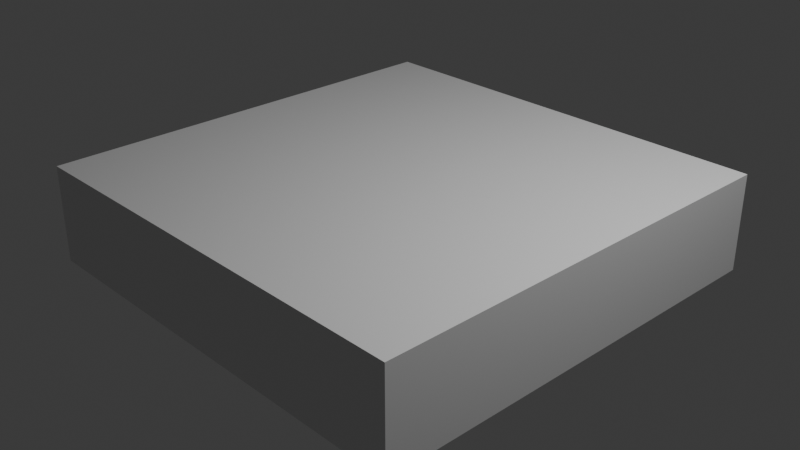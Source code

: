 # Source: fnn.blend  (saved by Blender 4.2.66; exported with 4.5.12 LTS)
import bpy
from mathutils import Matrix  # noqa: F401  (used for matrix-valued properties, if any)

bpy.ops.wm.read_factory_settings(use_empty=True)
scene = bpy.context.scene
scene.name = 'Scene'

# ---- collections
col_collection = bpy.data.collections.new('Collection'); scene.collection.children.link(col_collection)

# ---- materials (node trees are filled in below, after node groups)
mat_material = bpy.data.materials.new('Material')
mat_material.alpha_threshold = 0.0
mat_material.roughness = 0.5
mat_material.line_color = (0.0, 0.0, 0.0, 1.0)

# ---- material node trees
mat_material.use_nodes = True; mat_material.node_tree.nodes.clear()
_N = mat_material.node_tree.nodes; _L = mat_material.node_tree.links
n0 = _N.new('ShaderNodeOutputMaterial'); n0.name = 'Material Output'; n0.location = (300, 300)
n1 = _N.new('ShaderNodeBsdfPrincipled'); n1.name = 'Principled BSDF'; n1.location = (10, 300)
n1.inputs[3].default_value = 1.45
_L.new(n1.outputs[0], n0.inputs[0])
n0.is_active_output = True

# ---- world
world_world = bpy.data.worlds.new('World'); scene.world = world_world
world_world.use_nodes = True; world_world.node_tree.nodes.clear()
_N = world_world.node_tree.nodes; _L = world_world.node_tree.links
n0 = _N.new('ShaderNodeOutputWorld'); n0.name = 'World Output'; n0.location = (300, 300)
n1 = _N.new('ShaderNodeBackground'); n1.name = 'Background'; n1.location = (10, 300)
n1.inputs[0].default_value = (0.05088, 0.05088, 0.05088, 1.0)
_L.new(n1.outputs[0], n0.inputs[0])
n0.is_active_output = True
world_world.color = (0.05088, 0.05088, 0.05088)
world_world.sun_shadow_jitter_overblur = 0.0

# ---- cameras
cam_camera = bpy.data.cameras.new('Camera')
cam_camera.clip_end = 100.0
cam_camera.ortho_scale = 7.314

# ---- lights
light_light = bpy.data.lights.new('Light', 'POINT')
light_light.energy = 1000.0
light_light.shadow_soft_size = 0.1

# ---- meshes
me_cube = bpy.data.meshes.new('Cube')
me_cube.from_pydata([(2.423, 2.423, 0.5349), (2.423, 2.423, -0.5349), (2.423, -2.423, 0.5349), (2.423, -2.423, -0.5349), (-2.423, 2.423, 0.5349), (-2.423, 2.423, -0.5349), (-2.423, -2.423, 0.5349), (-2.423, -2.423, -0.5349), (-2.423, 1.982, -0.5349), (-2.423, 1.542, -0.5349), (-2.423, 1.101, -0.5349), (-2.423, 0.6608, -0.5349), (-2.423, 0.2203, -0.5349), (-2.423, -0.2203, -0.5349), (-2.423, -0.6608, -0.5349), (-2.423, -1.101, -0.5349), (-2.423, -1.542, -0.5349), (-2.423, -1.982, -0.5349), (2.423, 1.982, 0.5349), (2.423, 1.542, 0.5349), (2.423, 1.101, 0.5349), (2.423, 0.6608, 0.5349), (2.423, 0.2203, 0.5349), (2.423, -0.2203, 0.5349), (2.423, -0.6608, 0.5349), (2.423, -1.101, 0.5349), (2.423, -1.542, 0.5349), (2.423, -1.982, 0.5349), (-2.423, -1.982, 0.5349), (-2.423, -1.542, 0.5349), (-2.423, -1.101, 0.5349), (-2.423, -0.6608, 0.5349), (-2.423, -0.2203, 0.5349), (-2.423, 0.2203, 0.5349), (-2.423, 0.6608, 0.5349), (-2.423, 1.101, 0.5349), (-2.423, 1.542, 0.5349), (-2.423, 1.982, 0.5349), (2.423, -1.982, -0.5349), (2.423, -1.542, -0.5349), (2.423, -1.101, -0.5349), (2.423, -0.6608, -0.5349), (2.423, -0.2203, -0.5349), (2.423, 0.2203, -0.5349), (2.423, 0.6608, -0.5349), (2.423, 1.101, -0.5349), (2.423, 1.542, -0.5349), (2.423, 1.982, -0.5349), (1.982, 2.423, -0.5349), (1.542, 2.423, -0.5349), (1.101, 2.423, -0.5349), (0.6608, 2.423, -0.5349), (0.2203, 2.423, -0.5349), (-0.2203, 2.423, -0.5349), (-0.6608, 2.423, -0.5349), (-1.101, 2.423, -0.5349), (-1.542, 2.423, -0.5349), (-1.982, 2.423, -0.5349), (1.982, -2.423, 0.5349), (1.542, -2.423, 0.5349), (1.101, -2.423, 0.5349), (0.6608, -2.423, 0.5349), (0.2203, -2.423, 0.5349), (-0.2203, -2.423, 0.5349), (-0.6608, -2.423, 0.5349), (-1.101, -2.423, 0.5349), (-1.542, -2.423, 0.5349), (-1.982, -2.423, 0.5349), (-1.982, -2.423, -0.5349), (-1.542, -2.423, -0.5349), (-1.101, -2.423, -0.5349), (-0.6608, -2.423, -0.5349), (-0.2203, -2.423, -0.5349), (0.2203, -2.423, -0.5349), (0.6608, -2.423, -0.5349), (1.101, -2.423, -0.5349), (1.542, -2.423, -0.5349), (1.982, -2.423, -0.5349), (-1.982, 2.423, 0.5349), (-1.542, 2.423, 0.5349), (-1.101, 2.423, 0.5349), (-0.6608, 2.423, 0.5349), (-0.2203, 2.423, 0.5349), (0.2203, 2.423, 0.5349), (0.6608, 2.423, 0.5349), (1.101, 2.423, 0.5349), (1.542, 2.423, 0.5349), (1.982, 2.423, 0.5349), (1.982, 1.982, -0.5349), (1.542, 1.982, -0.5349), (1.101, 1.982, -0.5349), (0.6608, 1.982, -0.5349), (0.2203, 1.982, -0.5349), (-0.2203, 1.982, -0.5349), (-0.6608, 1.982, -0.5349), (-1.101, 1.982, -0.5349), (-1.542, 1.982, -0.5349), (-1.982, 1.982, -0.5349), (1.982, 1.542, -0.5349), (1.542, 1.542, -0.5349), (1.101, 1.542, -0.5349), (0.6608, 1.542, -0.5349), (0.2203, 1.542, -0.5349), (-0.2203, 1.542, -0.5349), (-0.6608, 1.542, -0.5349), (-1.101, 1.542, -0.5349), (-1.542, 1.542, -0.5349), (-1.982, 1.542, -0.5349), (1.982, 1.101, -0.5349), (1.542, 1.101, -0.5349), (1.101, 1.101, -0.5349), (0.6608, 1.101, -0.5349), (0.2203, 1.101, -0.5349), (-0.2203, 1.101, -0.5349), (-0.6608, 1.101, -0.5349), (-1.101, 1.101, -0.5349), (-1.542, 1.101, -0.5349), (-1.982, 1.101, -0.5349), (1.982, 0.6608, -0.5349), (1.542, 0.6608, -0.5349), (1.101, 0.6608, -0.5349), (0.6608, 0.6608, -0.5349), (0.2203, 0.6608, -0.5349), (-0.2203, 0.6608, -0.5349), (-0.6608, 0.6608, -0.5349), (-1.101, 0.6608, -0.5349), (-1.542, 0.6608, -0.5349), (-1.982, 0.6608, -0.5349), (1.982, 0.2203, -0.5349), (1.542, 0.2203, -0.5349), (1.101, 0.2203, -0.5349), (0.6608, 0.2203, -0.5349), (0.2203, 0.2203, -0.5349), (-0.2203, 0.2203, -0.5349), (-0.6608, 0.2203, -0.5349), (-1.101, 0.2203, -0.5349), (-1.542, 0.2203, -0.5349), (-1.982, 0.2203, -0.5349), (1.982, -0.2203, -0.5349), (1.542, -0.2203, -0.5349), (1.101, -0.2203, -0.5349), (0.6608, -0.2203, -0.5349), (0.2203, -0.2203, -0.5349), (-0.2203, -0.2203, -0.5349), (-0.6608, -0.2203, -0.5349), (-1.101, -0.2203, -0.5349), (-1.542, -0.2203, -0.5349), (-1.982, -0.2203, -0.5349), (1.982, -0.6608, -0.5349), (1.542, -0.6608, -0.5349), (1.101, -0.6608, -0.5349), (0.6608, -0.6608, -0.5349), (0.2203, -0.6608, -0.5349), (-0.2203, -0.6608, -0.5349), (-0.6608, -0.6608, -0.5349), (-1.101, -0.6608, -0.5349), (-1.542, -0.6608, -0.5349), (-1.982, -0.6608, -0.5349), (1.982, -1.101, -0.5349), (1.542, -1.101, -0.5349), (1.101, -1.101, -0.5349), (0.6608, -1.101, -0.5349), (0.2203, -1.101, -0.5349), (-0.2203, -1.101, -0.5349), (-0.6608, -1.101, -0.5349), (-1.101, -1.101, -0.5349), (-1.542, -1.101, -0.5349), (-1.982, -1.101, -0.5349), (1.982, -1.542, -0.5349), (1.542, -1.542, -0.5349), (1.101, -1.542, -0.5349), (0.6608, -1.542, -0.5349), (0.2203, -1.542, -0.5349), (-0.2203, -1.542, -0.5349), (-0.6608, -1.542, -0.5349), (-1.101, -1.542, -0.5349), (-1.542, -1.542, -0.5349), (-1.982, -1.542, -0.5349), (1.982, -1.982, -0.5349), (1.542, -1.982, -0.5349), (1.101, -1.982, -0.5349), (0.6608, -1.982, -0.5349), (0.2203, -1.982, -0.5349), (-0.2203, -1.982, -0.5349), (-0.6608, -1.982, -0.5349), (-1.101, -1.982, -0.5349), (-1.542, -1.982, -0.5349), (-1.982, -1.982, -0.5349), (-1.982, 1.982, 0.5349), (-1.542, 1.982, 0.5349), (-1.101, 1.982, 0.5349), (-0.6608, 1.982, 0.5349), (-0.2203, 1.982, 0.5349), (0.2203, 1.982, 0.5349), (0.6608, 1.982, 0.5349), (1.101, 1.982, 0.5349), (1.542, 1.982, 0.5349), (1.982, 1.982, 0.5349), (-1.982, 1.542, 0.5349), (-1.542, 1.542, 0.5349), (-1.101, 1.542, 0.5349), (-0.6608, 1.542, 0.5349), (-0.2203, 1.542, 0.5349), (0.2203, 1.542, 0.5349), (0.6608, 1.542, 0.5349), (1.101, 1.542, 0.5349), (1.542, 1.542, 0.5349), (1.982, 1.542, 0.5349), (-1.982, 1.101, 0.5349), (-1.542, 1.101, 0.5349), (-1.101, 1.101, 0.5349), (-0.6608, 1.101, 0.5349), (-0.2203, 1.101, 0.5349), (0.2203, 1.101, 0.5349), (0.6608, 1.101, 0.5349), (1.101, 1.101, 0.5349), (1.542, 1.101, 0.5349), (1.982, 1.101, 0.5349), (-1.982, 0.6608, 0.5349), (-1.542, 0.6608, 0.5349), (-1.101, 0.6608, 0.5349), (-0.6608, 0.6608, 0.5349), (-0.2203, 0.6608, 0.5349), (0.2203, 0.6608, 0.5349), (0.6608, 0.6608, 0.5349), (1.101, 0.6608, 0.5349), (1.542, 0.6608, 0.5349), (1.982, 0.6608, 0.5349), (-1.982, 0.2203, 0.5349), (-1.542, 0.2203, 0.5349), (-1.101, 0.2203, 0.5349), (-0.6608, 0.2203, 0.5349), (-0.2203, 0.2203, 0.5349), (0.2203, 0.2203, 0.5349), (0.6608, 0.2203, 0.5349), (1.101, 0.2203, 0.5349), (1.542, 0.2203, 0.5349), (1.982, 0.2203, 0.5349), (-1.982, -0.2203, 0.5349), (-1.542, -0.2203, 0.5349), (-1.101, -0.2203, 0.5349), (-0.6608, -0.2203, 0.5349), (-0.2203, -0.2203, 0.5349), (0.2203, -0.2203, 0.5349), (0.6608, -0.2203, 0.5349), (1.101, -0.2203, 0.5349), (1.542, -0.2203, 0.5349), (1.982, -0.2203, 0.5349), (-1.982, -0.6608, 0.5349), (-1.542, -0.6608, 0.5349), (-1.101, -0.6608, 0.5349), (-0.6608, -0.6608, 0.5349), (-0.2203, -0.6608, 0.5349), (0.2203, -0.6608, 0.5349), (0.6608, -0.6608, 0.5349), (1.101, -0.6608, 0.5349), (1.542, -0.6608, 0.5349), (1.982, -0.6608, 0.5349), (-1.982, -1.101, 0.5349), (-1.542, -1.101, 0.5349), (-1.101, -1.101, 0.5349), (-0.6608, -1.101, 0.5349), (-0.2203, -1.101, 0.5349), (0.2203, -1.101, 0.5349), (0.6608, -1.101, 0.5349), (1.101, -1.101, 0.5349), (1.542, -1.101, 0.5349), (1.982, -1.101, 0.5349), (-1.982, -1.542, 0.5349), (-1.542, -1.542, 0.5349), (-1.101, -1.542, 0.5349), (-0.6608, -1.542, 0.5349), (-0.2203, -1.542, 0.5349), (0.2203, -1.542, 0.5349), (0.6608, -1.542, 0.5349), (1.101, -1.542, 0.5349), (1.542, -1.542, 0.5349), (1.982, -1.542, 0.5349), (-1.982, -1.982, 0.5349), (-1.542, -1.982, 0.5349), (-1.101, -1.982, 0.5349), (-0.6608, -1.982, 0.5349), (-0.2203, -1.982, 0.5349), (0.2203, -1.982, 0.5349), (0.6608, -1.982, 0.5349), (1.101, -1.982, 0.5349), (1.542, -1.982, 0.5349), (1.982, -1.982, 0.5349)], [], [(278, 28, 6, 67), (68, 67, 6, 7), (8, 37, 4, 5), (178, 38, 3, 77), (38, 27, 2, 3), (48, 87, 0, 1), (1, 0, 18, 47), (47, 18, 19, 46), (46, 19, 20, 45), (45, 20, 21, 44), (44, 21, 22, 43), (43, 22, 23, 42), (42, 23, 24, 41), (41, 24, 25, 40), (40, 25, 26, 39), (39, 26, 27, 38), (48, 1, 47, 88), (88, 47, 46, 98), (98, 46, 45, 108), (108, 45, 44, 118), (118, 44, 43, 128), (128, 43, 42, 138), (138, 42, 41, 148), (148, 41, 40, 158), (158, 40, 39, 168), (168, 39, 38, 178), (7, 6, 28, 17), (17, 28, 29, 16), (16, 29, 30, 15), (15, 30, 31, 14), (14, 31, 32, 13), (13, 32, 33, 12), (12, 33, 34, 11), (11, 34, 35, 10), (10, 35, 36, 9), (9, 36, 37, 8), (78, 4, 37, 188), (188, 37, 36, 198), (198, 36, 35, 208), (208, 35, 34, 218), (218, 34, 33, 228), (228, 33, 32, 238), (238, 32, 31, 248), (248, 31, 30, 258), (258, 30, 29, 268), (268, 29, 28, 278), (26, 277, 287, 27), (277, 276, 286, 287), (276, 275, 285, 286), (275, 274, 284, 285), (274, 273, 283, 284), (273, 272, 282, 283), (272, 271, 281, 282), (271, 270, 280, 281), (270, 269, 279, 280), (269, 268, 278, 279), (25, 267, 277, 26), (267, 266, 276, 277), (266, 265, 275, 276), (265, 264, 274, 275), (264, 263, 273, 274), (263, 262, 272, 273), (262, 261, 271, 272), (261, 260, 270, 271), (260, 259, 269, 270), (259, 258, 268, 269), (24, 257, 267, 25), (257, 256, 266, 267), (256, 255, 265, 266), (255, 254, 264, 265), (254, 253, 263, 264), (253, 252, 262, 263), (252, 251, 261, 262), (251, 250, 260, 261), (250, 249, 259, 260), (249, 248, 258, 259), (23, 247, 257, 24), (247, 246, 256, 257), (246, 245, 255, 256), (245, 244, 254, 255), (244, 243, 253, 254), (243, 242, 252, 253), (242, 241, 251, 252), (241, 240, 250, 251), (240, 239, 249, 250), (239, 238, 248, 249), (22, 237, 247, 23), (237, 236, 246, 247), (236, 235, 245, 246), (235, 234, 244, 245), (234, 233, 243, 244), (233, 232, 242, 243), (232, 231, 241, 242), (231, 230, 240, 241), (230, 229, 239, 240), (229, 228, 238, 239), (21, 227, 237, 22), (227, 226, 236, 237), (226, 225, 235, 236), (225, 224, 234, 235), (224, 223, 233, 234), (223, 222, 232, 233), (222, 221, 231, 232), (221, 220, 230, 231), (220, 219, 229, 230), (219, 218, 228, 229), (20, 217, 227, 21), (217, 216, 226, 227), (216, 215, 225, 226), (215, 214, 224, 225), (214, 213, 223, 224), (213, 212, 222, 223), (212, 211, 221, 222), (211, 210, 220, 221), (210, 209, 219, 220), (209, 208, 218, 219), (19, 207, 217, 20), (207, 206, 216, 217), (206, 205, 215, 216), (205, 204, 214, 215), (204, 203, 213, 214), (203, 202, 212, 213), (202, 201, 211, 212), (201, 200, 210, 211), (200, 199, 209, 210), (199, 198, 208, 209), (18, 197, 207, 19), (197, 196, 206, 207), (196, 195, 205, 206), (195, 194, 204, 205), (194, 193, 203, 204), (193, 192, 202, 203), (192, 191, 201, 202), (191, 190, 200, 201), (190, 189, 199, 200), (189, 188, 198, 199), (0, 87, 197, 18), (87, 86, 196, 197), (86, 85, 195, 196), (85, 84, 194, 195), (84, 83, 193, 194), (83, 82, 192, 193), (82, 81, 191, 192), (81, 80, 190, 191), (80, 79, 189, 190), (79, 78, 188, 189), (16, 177, 187, 17), (177, 176, 186, 187), (176, 175, 185, 186), (175, 174, 184, 185), (174, 173, 183, 184), (173, 172, 182, 183), (172, 171, 181, 182), (171, 170, 180, 181), (170, 169, 179, 180), (169, 168, 178, 179), (15, 167, 177, 16), (167, 166, 176, 177), (166, 165, 175, 176), (165, 164, 174, 175), (164, 163, 173, 174), (163, 162, 172, 173), (162, 161, 171, 172), (161, 160, 170, 171), (160, 159, 169, 170), (159, 158, 168, 169), (14, 157, 167, 15), (157, 156, 166, 167), (156, 155, 165, 166), (155, 154, 164, 165), (154, 153, 163, 164), (153, 152, 162, 163), (152, 151, 161, 162), (151, 150, 160, 161), (150, 149, 159, 160), (149, 148, 158, 159), (13, 147, 157, 14), (147, 146, 156, 157), (146, 145, 155, 156), (145, 144, 154, 155), (144, 143, 153, 154), (143, 142, 152, 153), (142, 141, 151, 152), (141, 140, 150, 151), (140, 139, 149, 150), (139, 138, 148, 149), (12, 137, 147, 13), (137, 136, 146, 147), (136, 135, 145, 146), (135, 134, 144, 145), (134, 133, 143, 144), (133, 132, 142, 143), (132, 131, 141, 142), (131, 130, 140, 141), (130, 129, 139, 140), (129, 128, 138, 139), (11, 127, 137, 12), (127, 126, 136, 137), (126, 125, 135, 136), (125, 124, 134, 135), (124, 123, 133, 134), (123, 122, 132, 133), (122, 121, 131, 132), (121, 120, 130, 131), (120, 119, 129, 130), (119, 118, 128, 129), (10, 117, 127, 11), (117, 116, 126, 127), (116, 115, 125, 126), (115, 114, 124, 125), (114, 113, 123, 124), (113, 112, 122, 123), (112, 111, 121, 122), (111, 110, 120, 121), (110, 109, 119, 120), (109, 108, 118, 119), (9, 107, 117, 10), (107, 106, 116, 117), (106, 105, 115, 116), (105, 104, 114, 115), (104, 103, 113, 114), (103, 102, 112, 113), (102, 101, 111, 112), (101, 100, 110, 111), (100, 99, 109, 110), (99, 98, 108, 109), (8, 97, 107, 9), (97, 96, 106, 107), (96, 95, 105, 106), (95, 94, 104, 105), (94, 93, 103, 104), (93, 92, 102, 103), (92, 91, 101, 102), (91, 90, 100, 101), (90, 89, 99, 100), (89, 88, 98, 99), (5, 57, 97, 8), (57, 56, 96, 97), (56, 55, 95, 96), (55, 54, 94, 95), (54, 53, 93, 94), (53, 52, 92, 93), (52, 51, 91, 92), (51, 50, 90, 91), (50, 49, 89, 90), (49, 48, 88, 89), (5, 4, 78, 57), (57, 78, 79, 56), (56, 79, 80, 55), (55, 80, 81, 54), (54, 81, 82, 53), (53, 82, 83, 52), (52, 83, 84, 51), (51, 84, 85, 50), (50, 85, 86, 49), (49, 86, 87, 48), (17, 187, 68, 7), (187, 186, 69, 68), (186, 185, 70, 69), (185, 184, 71, 70), (184, 183, 72, 71), (183, 182, 73, 72), (182, 181, 74, 73), (181, 180, 75, 74), (180, 179, 76, 75), (179, 178, 77, 76), (3, 2, 58, 77), (77, 58, 59, 76), (76, 59, 60, 75), (75, 60, 61, 74), (74, 61, 62, 73), (73, 62, 63, 72), (72, 63, 64, 71), (71, 64, 65, 70), (70, 65, 66, 69), (69, 66, 67, 68), (27, 287, 58, 2), (287, 286, 59, 58), (286, 285, 60, 59), (285, 284, 61, 60), (284, 283, 62, 61), (283, 282, 63, 62), (282, 281, 64, 63), (281, 280, 65, 64), (280, 279, 66, 65), (279, 278, 67, 66)])
_uv = me_cube.uv_layers.new(name='UVMap')
_uv.uv.foreach_set('vector', [0.8523, 0.7273, 0.875, 0.7273, 0.875, 0.75, 0.8523, 0.75, 0.375, 0.9773, 0.625, 0.9773, 0.625, 1.0, 0.375, 1.0, 0.375, 0.2273, 0.625, 0.2273, 0.625, 0.25, 0.375, 0.25, 0.3523, 0.7273, 0.375, 0.7273, 0.375, 0.75, 0.3523, 0.75, 0.375, 0.7273, 0.625, 0.7273, 0.625, 0.75, 0.375, 0.75, 0.375, 0.4773, 0.625, 0.4773, 0.625, 0.5, 0.375, 0.5, 0.375, 0.5, 0.625, 0.5, 0.625, 0.5227, 0.375, 0.5227, 0.375, 0.5227, 0.625, 0.5227, 0.625, 0.5455, 0.375, 0.5455, 0.375, 0.5455, 0.625, 0.5455, 0.625, 0.5682, 0.375, 0.5682, 0.375, 0.5682, 0.625, 0.5682, 0.625, 0.5909, 0.375, 0.5909, 0.375, 0.5909, 0.625, 0.5909, 0.625, 0.6136, 0.375, 0.6136, 0.375, 0.6136, 0.625, 0.6136, 0.625, 0.6364, 0.375, 0.6364, 0.375, 0.6364, 0.625, 0.6364, 0.625, 0.6591, 0.375, 0.6591, 0.375, 0.6591, 0.625, 0.6591, 0.625, 0.6818, 0.375, 0.6818, 0.375, 0.6818, 0.625, 0.6818, 0.625, 0.7045, 0.375, 0.7045, 0.375, 0.7045, 0.625, 0.7045, 0.625, 0.7273, 0.375, 0.7273, 0.3523, 0.5, 0.375, 0.5, 0.375, 0.5227, 0.3523, 0.5227, 0.3523, 0.5227, 0.375, 0.5227, 0.375, 0.5455, 0.3523, 0.5455, 0.3523, 0.5455, 0.375, 0.5455, 0.375, 0.5682, 0.3523, 0.5682, 0.3523, 0.5682, 0.375, 0.5682, 0.375, 0.5909, 0.3523, 0.5909, 0.3523, 0.5909, 0.375, 0.5909, 0.375, 0.6136, 0.3523, 0.6136, 0.3523, 0.6136, 0.375, 0.6136, 0.375, 0.6364, 0.3523, 0.6364, 0.3523, 0.6364, 0.375, 0.6364, 0.375, 0.6591, 0.3523, 0.6591, 0.3523, 0.6591, 0.375, 0.6591, 0.375, 0.6818, 0.3523, 0.6818, 0.3523, 0.6818, 0.375, 0.6818, 0.375, 0.7045, 0.3523, 0.7045, 0.3523, 0.7045, 0.375, 0.7045, 0.375, 0.7273, 0.3523, 0.7273, 0.375, 0.0, 0.625, 0.0, 0.625, 0.02273, 0.375, 0.02273, 0.375, 0.02273, 0.625, 0.02273, 0.625, 0.04545, 0.375, 0.04545, 0.375, 0.04545, 0.625, 0.04545, 0.625, 0.06818, 0.375, 0.06818, 0.375, 0.06818, 0.625, 0.06818, 0.625, 0.09091, 0.375, 0.09091, 0.375, 0.09091, 0.625, 0.09091, 0.625, 0.1136, 0.375, 0.1136, 0.375, 0.1136, 0.625, 0.1136, 0.625, 0.1364, 0.375, 0.1364, 0.375, 0.1364, 0.625, 0.1364, 0.625, 0.1591, 0.375, 0.1591, 0.375, 0.1591, 0.625, 0.1591, 0.625, 0.1818, 0.375, 0.1818, 0.375, 0.1818, 0.625, 0.1818, 0.625, 0.2045, 0.375, 0.2045, 0.375, 0.2045, 0.625, 0.2045, 0.625, 0.2273, 0.375, 0.2273, 0.8523, 0.5, 0.875, 0.5, 0.875, 0.5227, 0.8523, 0.5227, 0.8523, 0.5227, 0.875, 0.5227, 0.875, 0.5455, 0.8523, 0.5455, 0.8523, 0.5455, 0.875, 0.5455, 0.875, 0.5682, 0.8523, 0.5682, 0.8523, 0.5682, 0.875, 0.5682, 0.875, 0.5909, 0.8523, 0.5909, 0.8523, 0.5909, 0.875, 0.5909, 0.875, 0.6136, 0.8523, 0.6136, 0.8523, 0.6136, 0.875, 0.6136, 0.875, 0.6364, 0.8523, 0.6364, 0.8523, 0.6364, 0.875, 0.6364, 0.875, 0.6591, 0.8523, 0.6591, 0.8523, 0.6591, 0.875, 0.6591, 0.875, 0.6818, 0.8523, 0.6818, 0.8523, 0.6818, 0.875, 0.6818, 0.875, 0.7045, 0.8523, 0.7045, 0.8523, 0.7045, 0.875, 0.7045, 0.875, 0.7273, 0.8523, 0.7273, 0.625, 0.7045, 0.6477, 0.7045, 0.6477, 0.7273, 0.625, 0.7273, 0.6477, 0.7045, 0.6705, 0.7045, 0.6705, 0.7273, 0.6477, 0.7273, 0.6705, 0.7045, 0.6932, 0.7045, 0.6932, 0.7273, 0.6705, 0.7273, 0.6932, 0.7045, 0.7159, 0.7045, 0.7159, 0.7273, 0.6932, 0.7273, 0.7159, 0.7045, 0.7386, 0.7045, 0.7386, 0.7273, 0.7159, 0.7273, 0.7386, 0.7045, 0.7614, 0.7045, 0.7614, 0.7273, 0.7386, 0.7273, 0.7614, 0.7045, 0.7841, 0.7045, 0.7841, 0.7273, 0.7614, 0.7273, 0.7841, 0.7045, 0.8068, 0.7045, 0.8068, 0.7273, 0.7841, 0.7273, 0.8068, 0.7045, 0.8295, 0.7045, 0.8295, 0.7273, 0.8068, 0.7273, 0.8295, 0.7045, 0.8523, 0.7045, 0.8523, 0.7273, 0.8295, 0.7273, 0.625, 0.6818, 0.6477, 0.6818, 0.6477, 0.7045, 0.625, 0.7045, 0.6477, 0.6818, 0.6705, 0.6818, 0.6705, 0.7045, 0.6477, 0.7045, 0.6705, 0.6818, 0.6932, 0.6818, 0.6932, 0.7045, 0.6705, 0.7045, 0.6932, 0.6818, 0.7159, 0.6818, 0.7159, 0.7045, 0.6932, 0.7045, 0.7159, 0.6818, 0.7386, 0.6818, 0.7386, 0.7045, 0.7159, 0.7045, 0.7386, 0.6818, 0.7614, 0.6818, 0.7614, 0.7045, 0.7386, 0.7045, 0.7614, 0.6818, 0.7841, 0.6818, 0.7841, 0.7045, 0.7614, 0.7045, 0.7841, 0.6818, 0.8068, 0.6818, 0.8068, 0.7045, 0.7841, 0.7045, 0.8068, 0.6818, 0.8295, 0.6818, 0.8295, 0.7045, 0.8068, 0.7045, 0.8295, 0.6818, 0.8523, 0.6818, 0.8523, 0.7045, 0.8295, 0.7045, 0.625, 0.6591, 0.6477, 0.6591, 0.6477, 0.6818, 0.625, 0.6818, 0.6477, 0.6591, 0.6705, 0.6591, 0.6705, 0.6818, 0.6477, 0.6818, 0.6705, 0.6591, 0.6932, 0.6591, 0.6932, 0.6818, 0.6705, 0.6818, 0.6932, 0.6591, 0.7159, 0.6591, 0.7159, 0.6818, 0.6932, 0.6818, 0.7159, 0.6591, 0.7386, 0.6591, 0.7386, 0.6818, 0.7159, 0.6818, 0.7386, 0.6591, 0.7614, 0.6591, 0.7614, 0.6818, 0.7386, 0.6818, 0.7614, 0.6591, 0.7841, 0.6591, 0.7841, 0.6818, 0.7614, 0.6818, 0.7841, 0.6591, 0.8068, 0.6591, 0.8068, 0.6818, 0.7841, 0.6818, 0.8068, 0.6591, 0.8295, 0.6591, 0.8295, 0.6818, 0.8068, 0.6818, 0.8295, 0.6591, 0.8523, 0.6591, 0.8523, 0.6818, 0.8295, 0.6818, 0.625, 0.6364, 0.6477, 0.6364, 0.6477, 0.6591, 0.625, 0.6591, 0.6477, 0.6364, 0.6705, 0.6364, 0.6705, 0.6591, 0.6477, 0.6591, 0.6705, 0.6364, 0.6932, 0.6364, 0.6932, 0.6591, 0.6705, 0.6591, 0.6932, 0.6364, 0.7159, 0.6364, 0.7159, 0.6591, 0.6932, 0.6591, 0.7159, 0.6364, 0.7386, 0.6364, 0.7386, 0.6591, 0.7159, 0.6591, 0.7386, 0.6364, 0.7614, 0.6364, 0.7614, 0.6591, 0.7386, 0.6591, 0.7614, 0.6364, 0.7841, 0.6364, 0.7841, 0.6591, 0.7614, 0.6591, 0.7841, 0.6364, 0.8068, 0.6364, 0.8068, 0.6591, 0.7841, 0.6591, 0.8068, 0.6364, 0.8295, 0.6364, 0.8295, 0.6591, 0.8068, 0.6591, 0.8295, 0.6364, 0.8523, 0.6364, 0.8523, 0.6591, 0.8295, 0.6591, 0.625, 0.6136, 0.6477, 0.6136, 0.6477, 0.6364, 0.625, 0.6364, 0.6477, 0.6136, 0.6705, 0.6136, 0.6705, 0.6364, 0.6477, 0.6364, 0.6705, 0.6136, 0.6932, 0.6136, 0.6932, 0.6364, 0.6705, 0.6364, 0.6932, 0.6136, 0.7159, 0.6136, 0.7159, 0.6364, 0.6932, 0.6364, 0.7159, 0.6136, 0.7386, 0.6136, 0.7386, 0.6364, 0.7159, 0.6364, 0.7386, 0.6136, 0.7614, 0.6136, 0.7614, 0.6364, 0.7386, 0.6364, 0.7614, 0.6136, 0.7841, 0.6136, 0.7841, 0.6364, 0.7614, 0.6364, 0.7841, 0.6136, 0.8068, 0.6136, 0.8068, 0.6364, 0.7841, 0.6364, 0.8068, 0.6136, 0.8295, 0.6136, 0.8295, 0.6364, 0.8068, 0.6364, 0.8295, 0.6136, 0.8523, 0.6136, 0.8523, 0.6364, 0.8295, 0.6364, 0.625, 0.5909, 0.6477, 0.5909, 0.6477, 0.6136, 0.625, 0.6136, 0.6477, 0.5909, 0.6705, 0.5909, 0.6705, 0.6136, 0.6477, 0.6136, 0.6705, 0.5909, 0.6932, 0.5909, 0.6932, 0.6136, 0.6705, 0.6136, 0.6932, 0.5909, 0.7159, 0.5909, 0.7159, 0.6136, 0.6932, 0.6136, 0.7159, 0.5909, 0.7386, 0.5909, 0.7386, 0.6136, 0.7159, 0.6136, 0.7386, 0.5909, 0.7614, 0.5909, 0.7614, 0.6136, 0.7386, 0.6136, 0.7614, 0.5909, 0.7841, 0.5909, 0.7841, 0.6136, 0.7614, 0.6136, 0.7841, 0.5909, 0.8068, 0.5909, 0.8068, 0.6136, 0.7841, 0.6136, 0.8068, 0.5909, 0.8295, 0.5909, 0.8295, 0.6136, 0.8068, 0.6136, 0.8295, 0.5909, 0.8523, 0.5909, 0.8523, 0.6136, 0.8295, 0.6136, 0.625, 0.5682, 0.6477, 0.5682, 0.6477, 0.5909, 0.625, 0.5909, 0.6477, 0.5682, 0.6705, 0.5682, 0.6705, 0.5909, 0.6477, 0.5909, 0.6705, 0.5682, 0.6932, 0.5682, 0.6932, 0.5909, 0.6705, 0.5909, 0.6932, 0.5682, 0.7159, 0.5682, 0.7159, 0.5909, 0.6932, 0.5909, 0.7159, 0.5682, 0.7386, 0.5682, 0.7386, 0.5909, 0.7159, 0.5909, 0.7386, 0.5682, 0.7614, 0.5682, 0.7614, 0.5909, 0.7386, 0.5909, 0.7614, 0.5682, 0.7841, 0.5682, 0.7841, 0.5909, 0.7614, 0.5909, 0.7841, 0.5682, 0.8068, 0.5682, 0.8068, 0.5909, 0.7841, 0.5909, 0.8068, 0.5682, 0.8295, 0.5682, 0.8295, 0.5909, 0.8068, 0.5909, 0.8295, 0.5682, 0.8523, 0.5682, 0.8523, 0.5909, 0.8295, 0.5909, 0.625, 0.5455, 0.6477, 0.5455, 0.6477, 0.5682, 0.625, 0.5682, 0.6477, 0.5455, 0.6705, 0.5455, 0.6705, 0.5682, 0.6477, 0.5682, 0.6705, 0.5455, 0.6932, 0.5455, 0.6932, 0.5682, 0.6705, 0.5682, 0.6932, 0.5455, 0.7159, 0.5455, 0.7159, 0.5682, 0.6932, 0.5682, 0.7159, 0.5455, 0.7386, 0.5455, 0.7386, 0.5682, 0.7159, 0.5682, 0.7386, 0.5455, 0.7614, 0.5455, 0.7614, 0.5682, 0.7386, 0.5682, 0.7614, 0.5455, 0.7841, 0.5455, 0.7841, 0.5682, 0.7614, 0.5682, 0.7841, 0.5455, 0.8068, 0.5455, 0.8068, 0.5682, 0.7841, 0.5682, 0.8068, 0.5455, 0.8295, 0.5455, 0.8295, 0.5682, 0.8068, 0.5682, 0.8295, 0.5455, 0.8523, 0.5455, 0.8523, 0.5682, 0.8295, 0.5682, 0.625, 0.5227, 0.6477, 0.5227, 0.6477, 0.5455, 0.625, 0.5455, 0.6477, 0.5227, 0.6705, 0.5227, 0.6705, 0.5455, 0.6477, 0.5455, 0.6705, 0.5227, 0.6932, 0.5227, 0.6932, 0.5455, 0.6705, 0.5455, 0.6932, 0.5227, 0.7159, 0.5227, 0.7159, 0.5455, 0.6932, 0.5455, 0.7159, 0.5227, 0.7386, 0.5227, 0.7386, 0.5455, 0.7159, 0.5455, 0.7386, 0.5227, 0.7614, 0.5227, 0.7614, 0.5455, 0.7386, 0.5455, 0.7614, 0.5227, 0.7841, 0.5227, 0.7841, 0.5455, 0.7614, 0.5455, 0.7841, 0.5227, 0.8068, 0.5227, 0.8068, 0.5455, 0.7841, 0.5455, 0.8068, 0.5227, 0.8295, 0.5227, 0.8295, 0.5455, 0.8068, 0.5455, 0.8295, 0.5227, 0.8523, 0.5227, 0.8523, 0.5455, 0.8295, 0.5455, 0.625, 0.5, 0.6477, 0.5, 0.6477, 0.5227, 0.625, 0.5227, 0.6477, 0.5, 0.6705, 0.5, 0.6705, 0.5227, 0.6477, 0.5227, 0.6705, 0.5, 0.6932, 0.5, 0.6932, 0.5227, 0.6705, 0.5227, 0.6932, 0.5, 0.7159, 0.5, 0.7159, 0.5227, 0.6932, 0.5227, 0.7159, 0.5, 0.7386, 0.5, 0.7386, 0.5227, 0.7159, 0.5227, 0.7386, 0.5, 0.7614, 0.5, 0.7614, 0.5227, 0.7386, 0.5227, 0.7614, 0.5, 0.7841, 0.5, 0.7841, 0.5227, 0.7614, 0.5227, 0.7841, 0.5, 0.8068, 0.5, 0.8068, 0.5227, 0.7841, 0.5227, 0.8068, 0.5, 0.8295, 0.5, 0.8295, 0.5227, 0.8068, 0.5227, 0.8295, 0.5, 0.8523, 0.5, 0.8523, 0.5227, 0.8295, 0.5227, 0.125, 0.7045, 0.1477, 0.7045, 0.1477, 0.7273, 0.125, 0.7273, 0.1477, 0.7045, 0.1705, 0.7045, 0.1705, 0.7273, 0.1477, 0.7273, 0.1705, 0.7045, 0.1932, 0.7045, 0.1932, 0.7273, 0.1705, 0.7273, 0.1932, 0.7045, 0.2159, 0.7045, 0.2159, 0.7273, 0.1932, 0.7273, 0.2159, 0.7045, 0.2386, 0.7045, 0.2386, 0.7273, 0.2159, 0.7273, 0.2386, 0.7045, 0.2614, 0.7045, 0.2614, 0.7273, 0.2386, 0.7273, 0.2614, 0.7045, 0.2841, 0.7045, 0.2841, 0.7273, 0.2614, 0.7273, 0.2841, 0.7045, 0.3068, 0.7045, 0.3068, 0.7273, 0.2841, 0.7273, 0.3068, 0.7045, 0.3295, 0.7045, 0.3295, 0.7273, 0.3068, 0.7273, 0.3295, 0.7045, 0.3523, 0.7045, 0.3523, 0.7273, 0.3295, 0.7273, 0.125, 0.6818, 0.1477, 0.6818, 0.1477, 0.7045, 0.125, 0.7045, 0.1477, 0.6818, 0.1705, 0.6818, 0.1705, 0.7045, 0.1477, 0.7045, 0.1705, 0.6818, 0.1932, 0.6818, 0.1932, 0.7045, 0.1705, 0.7045, 0.1932, 0.6818, 0.2159, 0.6818, 0.2159, 0.7045, 0.1932, 0.7045, 0.2159, 0.6818, 0.2386, 0.6818, 0.2386, 0.7045, 0.2159, 0.7045, 0.2386, 0.6818, 0.2614, 0.6818, 0.2614, 0.7045, 0.2386, 0.7045, 0.2614, 0.6818, 0.2841, 0.6818, 0.2841, 0.7045, 0.2614, 0.7045, 0.2841, 0.6818, 0.3068, 0.6818, 0.3068, 0.7045, 0.2841, 0.7045, 0.3068, 0.6818, 0.3295, 0.6818, 0.3295, 0.7045, 0.3068, 0.7045, 0.3295, 0.6818, 0.3523, 0.6818, 0.3523, 0.7045, 0.3295, 0.7045, 0.125, 0.6591, 0.1477, 0.6591, 0.1477, 0.6818, 0.125, 0.6818, 0.1477, 0.6591, 0.1705, 0.6591, 0.1705, 0.6818, 0.1477, 0.6818, 0.1705, 0.6591, 0.1932, 0.6591, 0.1932, 0.6818, 0.1705, 0.6818, 0.1932, 0.6591, 0.2159, 0.6591, 0.2159, 0.6818, 0.1932, 0.6818, 0.2159, 0.6591, 0.2386, 0.6591, 0.2386, 0.6818, 0.2159, 0.6818, 0.2386, 0.6591, 0.2614, 0.6591, 0.2614, 0.6818, 0.2386, 0.6818, 0.2614, 0.6591, 0.2841, 0.6591, 0.2841, 0.6818, 0.2614, 0.6818, 0.2841, 0.6591, 0.3068, 0.6591, 0.3068, 0.6818, 0.2841, 0.6818, 0.3068, 0.6591, 0.3295, 0.6591, 0.3295, 0.6818, 0.3068, 0.6818, 0.3295, 0.6591, 0.3523, 0.6591, 0.3523, 0.6818, 0.3295, 0.6818, 0.125, 0.6364, 0.1477, 0.6364, 0.1477, 0.6591, 0.125, 0.6591, 0.1477, 0.6364, 0.1705, 0.6364, 0.1705, 0.6591, 0.1477, 0.6591, 0.1705, 0.6364, 0.1932, 0.6364, 0.1932, 0.6591, 0.1705, 0.6591, 0.1932, 0.6364, 0.2159, 0.6364, 0.2159, 0.6591, 0.1932, 0.6591, 0.2159, 0.6364, 0.2386, 0.6364, 0.2386, 0.6591, 0.2159, 0.6591, 0.2386, 0.6364, 0.2614, 0.6364, 0.2614, 0.6591, 0.2386, 0.6591, 0.2614, 0.6364, 0.2841, 0.6364, 0.2841, 0.6591, 0.2614, 0.6591, 0.2841, 0.6364, 0.3068, 0.6364, 0.3068, 0.6591, 0.2841, 0.6591, 0.3068, 0.6364, 0.3295, 0.6364, 0.3295, 0.6591, 0.3068, 0.6591, 0.3295, 0.6364, 0.3523, 0.6364, 0.3523, 0.6591, 0.3295, 0.6591, 0.125, 0.6136, 0.1477, 0.6136, 0.1477, 0.6364, 0.125, 0.6364, 0.1477, 0.6136, 0.1705, 0.6136, 0.1705, 0.6364, 0.1477, 0.6364, 0.1705, 0.6136, 0.1932, 0.6136, 0.1932, 0.6364, 0.1705, 0.6364, 0.1932, 0.6136, 0.2159, 0.6136, 0.2159, 0.6364, 0.1932, 0.6364, 0.2159, 0.6136, 0.2386, 0.6136, 0.2386, 0.6364, 0.2159, 0.6364, 0.2386, 0.6136, 0.2614, 0.6136, 0.2614, 0.6364, 0.2386, 0.6364, 0.2614, 0.6136, 0.2841, 0.6136, 0.2841, 0.6364, 0.2614, 0.6364, 0.2841, 0.6136, 0.3068, 0.6136, 0.3068, 0.6364, 0.2841, 0.6364, 0.3068, 0.6136, 0.3295, 0.6136, 0.3295, 0.6364, 0.3068, 0.6364, 0.3295, 0.6136, 0.3523, 0.6136, 0.3523, 0.6364, 0.3295, 0.6364, 0.125, 0.5909, 0.1477, 0.5909, 0.1477, 0.6136, 0.125, 0.6136, 0.1477, 0.5909, 0.1705, 0.5909, 0.1705, 0.6136, 0.1477, 0.6136, 0.1705, 0.5909, 0.1932, 0.5909, 0.1932, 0.6136, 0.1705, 0.6136, 0.1932, 0.5909, 0.2159, 0.5909, 0.2159, 0.6136, 0.1932, 0.6136, 0.2159, 0.5909, 0.2386, 0.5909, 0.2386, 0.6136, 0.2159, 0.6136, 0.2386, 0.5909, 0.2614, 0.5909, 0.2614, 0.6136, 0.2386, 0.6136, 0.2614, 0.5909, 0.2841, 0.5909, 0.2841, 0.6136, 0.2614, 0.6136, 0.2841, 0.5909, 0.3068, 0.5909, 0.3068, 0.6136, 0.2841, 0.6136, 0.3068, 0.5909, 0.3295, 0.5909, 0.3295, 0.6136, 0.3068, 0.6136, 0.3295, 0.5909, 0.3523, 0.5909, 0.3523, 0.6136, 0.3295, 0.6136, 0.125, 0.5682, 0.1477, 0.5682, 0.1477, 0.5909, 0.125, 0.5909, 0.1477, 0.5682, 0.1705, 0.5682, 0.1705, 0.5909, 0.1477, 0.5909, 0.1705, 0.5682, 0.1932, 0.5682, 0.1932, 0.5909, 0.1705, 0.5909, 0.1932, 0.5682, 0.2159, 0.5682, 0.2159, 0.5909, 0.1932, 0.5909, 0.2159, 0.5682, 0.2386, 0.5682, 0.2386, 0.5909, 0.2159, 0.5909, 0.2386, 0.5682, 0.2614, 0.5682, 0.2614, 0.5909, 0.2386, 0.5909, 0.2614, 0.5682, 0.2841, 0.5682, 0.2841, 0.5909, 0.2614, 0.5909, 0.2841, 0.5682, 0.3068, 0.5682, 0.3068, 0.5909, 0.2841, 0.5909, 0.3068, 0.5682, 0.3295, 0.5682, 0.3295, 0.5909, 0.3068, 0.5909, 0.3295, 0.5682, 0.3523, 0.5682, 0.3523, 0.5909, 0.3295, 0.5909, 0.125, 0.5455, 0.1477, 0.5455, 0.1477, 0.5682, 0.125, 0.5682, 0.1477, 0.5455, 0.1705, 0.5455, 0.1705, 0.5682, 0.1477, 0.5682, 0.1705, 0.5455, 0.1932, 0.5455, 0.1932, 0.5682, 0.1705, 0.5682, 0.1932, 0.5455, 0.2159, 0.5455, 0.2159, 0.5682, 0.1932, 0.5682, 0.2159, 0.5455, 0.2386, 0.5455, 0.2386, 0.5682, 0.2159, 0.5682, 0.2386, 0.5455, 0.2614, 0.5455, 0.2614, 0.5682, 0.2386, 0.5682, 0.2614, 0.5455, 0.2841, 0.5455, 0.2841, 0.5682, 0.2614, 0.5682, 0.2841, 0.5455, 0.3068, 0.5455, 0.3068, 0.5682, 0.2841, 0.5682, 0.3068, 0.5455, 0.3295, 0.5455, 0.3295, 0.5682, 0.3068, 0.5682, 0.3295, 0.5455, 0.3523, 0.5455, 0.3523, 0.5682, 0.3295, 0.5682, 0.125, 0.5227, 0.1477, 0.5227, 0.1477, 0.5455, 0.125, 0.5455, 0.1477, 0.5227, 0.1705, 0.5227, 0.1705, 0.5455, 0.1477, 0.5455, 0.1705, 0.5227, 0.1932, 0.5227, 0.1932, 0.5455, 0.1705, 0.5455, 0.1932, 0.5227, 0.2159, 0.5227, 0.2159, 0.5455, 0.1932, 0.5455, 0.2159, 0.5227, 0.2386, 0.5227, 0.2386, 0.5455, 0.2159, 0.5455, 0.2386, 0.5227, 0.2614, 0.5227, 0.2614, 0.5455, 0.2386, 0.5455, 0.2614, 0.5227, 0.2841, 0.5227, 0.2841, 0.5455, 0.2614, 0.5455, 0.2841, 0.5227, 0.3068, 0.5227, 0.3068, 0.5455, 0.2841, 0.5455, 0.3068, 0.5227, 0.3295, 0.5227, 0.3295, 0.5455, 0.3068, 0.5455, 0.3295, 0.5227, 0.3523, 0.5227, 0.3523, 0.5455, 0.3295, 0.5455, 0.125, 0.5, 0.1477, 0.5, 0.1477, 0.5227, 0.125, 0.5227, 0.1477, 0.5, 0.1705, 0.5, 0.1705, 0.5227, 0.1477, 0.5227, 0.1705, 0.5, 0.1932, 0.5, 0.1932, 0.5227, 0.1705, 0.5227, 0.1932, 0.5, 0.2159, 0.5, 0.2159, 0.5227, 0.1932, 0.5227, 0.2159, 0.5, 0.2386, 0.5, 0.2386, 0.5227, 0.2159, 0.5227, 0.2386, 0.5, 0.2614, 0.5, 0.2614, 0.5227, 0.2386, 0.5227, 0.2614, 0.5, 0.2841, 0.5, 0.2841, 0.5227, 0.2614, 0.5227, 0.2841, 0.5, 0.3068, 0.5, 0.3068, 0.5227, 0.2841, 0.5227, 0.3068, 0.5, 0.3295, 0.5, 0.3295, 0.5227, 0.3068, 0.5227, 0.3295, 0.5, 0.3523, 0.5, 0.3523, 0.5227, 0.3295, 0.5227, 0.375, 0.25, 0.625, 0.25, 0.625, 0.2727, 0.375, 0.2727, 0.375, 0.2727, 0.625, 0.2727, 0.625, 0.2955, 0.375, 0.2955, 0.375, 0.2955, 0.625, 0.2955, 0.625, 0.3182, 0.375, 0.3182, 0.375, 0.3182, 0.625, 0.3182, 0.625, 0.3409, 0.375, 0.3409, 0.375, 0.3409, 0.625, 0.3409, 0.625, 0.3636, 0.375, 0.3636, 0.375, 0.3636, 0.625, 0.3636, 0.625, 0.3864, 0.375, 0.3864, 0.375, 0.3864, 0.625, 0.3864, 0.625, 0.4091, 0.375, 0.4091, 0.375, 0.4091, 0.625, 0.4091, 0.625, 0.4318, 0.375, 0.4318, 0.375, 0.4318, 0.625, 0.4318, 0.625, 0.4545, 0.375, 0.4545, 0.375, 0.4545, 0.625, 0.4545, 0.625, 0.4773, 0.375, 0.4773, 0.125, 0.7273, 0.1477, 0.7273, 0.1477, 0.75, 0.125, 0.75, 0.1477, 0.7273, 0.1705, 0.7273, 0.1705, 0.75, 0.1477, 0.75, 0.1705, 0.7273, 0.1932, 0.7273, 0.1932, 0.75, 0.1705, 0.75, 0.1932, 0.7273, 0.2159, 0.7273, 0.2159, 0.75, 0.1932, 0.75, 0.2159, 0.7273, 0.2386, 0.7273, 0.2386, 0.75, 0.2159, 0.75, 0.2386, 0.7273, 0.2614, 0.7273, 0.2614, 0.75, 0.2386, 0.75, 0.2614, 0.7273, 0.2841, 0.7273, 0.2841, 0.75, 0.2614, 0.75, 0.2841, 0.7273, 0.3068, 0.7273, 0.3068, 0.75, 0.2841, 0.75, 0.3068, 0.7273, 0.3295, 0.7273, 0.3295, 0.75, 0.3068, 0.75, 0.3295, 0.7273, 0.3523, 0.7273, 0.3523, 0.75, 0.3295, 0.75, 0.375, 0.75, 0.625, 0.75, 0.625, 0.7727, 0.375, 0.7727, 0.375, 0.7727, 0.625, 0.7727, 0.625, 0.7955, 0.375, 0.7955, 0.375, 0.7955, 0.625, 0.7955, 0.625, 0.8182, 0.375, 0.8182, 0.375, 0.8182, 0.625, 0.8182, 0.625, 0.8409, 0.375, 0.8409, 0.375, 0.8409, 0.625, 0.8409, 0.625, 0.8636, 0.375, 0.8636, 0.375, 0.8636, 0.625, 0.8636, 0.625, 0.8864, 0.375, 0.8864, 0.375, 0.8864, 0.625, 0.8864, 0.625, 0.9091, 0.375, 0.9091, 0.375, 0.9091, 0.625, 0.9091, 0.625, 0.9318, 0.375, 0.9318, 0.375, 0.9318, 0.625, 0.9318, 0.625, 0.9545, 0.375, 0.9545, 0.375, 0.9545, 0.625, 0.9545, 0.625, 0.9773, 0.375, 0.9773, 0.625, 0.7273, 0.6477, 0.7273, 0.6477, 0.75, 0.625, 0.75, 0.6477, 0.7273, 0.6705, 0.7273, 0.6705, 0.75, 0.6477, 0.75, 0.6705, 0.7273, 0.6932, 0.7273, 0.6932, 0.75, 0.6705, 0.75, 0.6932, 0.7273, 0.7159, 0.7273, 0.7159, 0.75, 0.6932, 0.75, 0.7159, 0.7273, 0.7386, 0.7273, 0.7386, 0.75, 0.7159, 0.75, 0.7386, 0.7273, 0.7614, 0.7273, 0.7614, 0.75, 0.7386, 0.75, 0.7614, 0.7273, 0.7841, 0.7273, 0.7841, 0.75, 0.7614, 0.75, 0.7841, 0.7273, 0.8068, 0.7273, 0.8068, 0.75, 0.7841, 0.75, 0.8068, 0.7273, 0.8295, 0.7273, 0.8295, 0.75, 0.8068, 0.75, 0.8295, 0.7273, 0.8523, 0.7273, 0.8523, 0.75, 0.8295, 0.75])
me_cube.materials.append(mat_material)
me_cube.use_mirror_vertex_groups = False
me_cube.update()

# ---- objects
ob_cube = bpy.data.objects.new('Cube', me_cube)
ob_light = bpy.data.objects.new('Light', light_light)
ob_camera = bpy.data.objects.new('Camera', cam_camera)

# ---- transforms, parenting, visibility, modifiers, constraints
ob_cube.location = (0.0, 0.0, 0.0)
ob_cube.lock_rotations_4d = False
ob_cube.empty_display_type = 'ARROWS'
ob_cube.lineart.crease_threshold = 0.0
ob_light.location = (4.076, 1.005, 5.904)
ob_light.rotation_euler = (0.6503, 0.05522, 1.866)
ob_light.lock_rotations_4d = False
ob_light.empty_display_type = 'ARROWS'
ob_light.color = (0.0, 0.0, 0.0, 0.0)
ob_light.lineart.crease_threshold = 0.0
ob_camera.location = (7.359, -6.926, 4.958)
ob_camera.rotation_euler = (1.109, 0.0, 0.8149)
ob_camera.lock_rotations_4d = False
ob_camera.empty_display_type = 'ARROWS'
ob_camera.color = (0.0, 0.0, 0.0, 0.0)
ob_camera.display_type = 'WIRE'
ob_camera.lineart.crease_threshold = 0.0

# ---- collection membership
col_collection.objects.link(ob_cube)
col_collection.objects.link(ob_light)
col_collection.objects.link(ob_camera)

# ---- scene / render settings (as saved in the file)
scene.camera = ob_camera
scene.frame_start = 1; scene.frame_end = 250; scene.frame_set(1)
scene.render.engine = 'BLENDER_EEVEE_NEXT'
bpy.context.view_layer.update()
